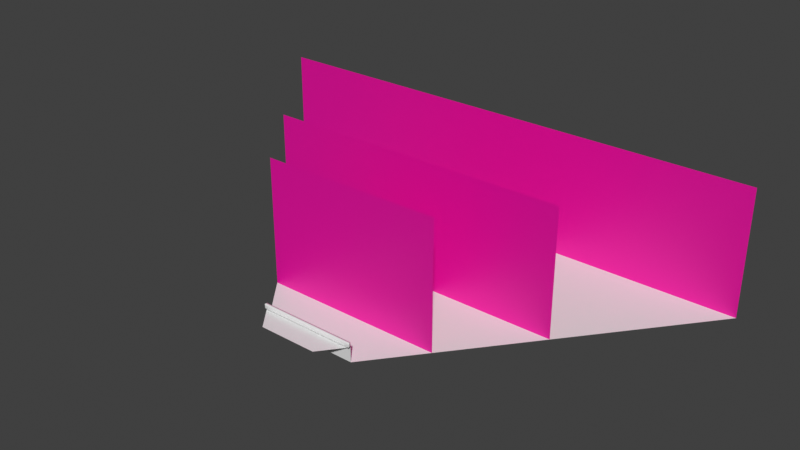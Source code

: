 # Source: damn.blend  (saved by Blender 5.1.30; exported with 4.5.12 LTS)
import bpy
from mathutils import Matrix  # noqa: F401  (used for matrix-valued properties, if any)

bpy.ops.wm.read_factory_settings(use_empty=True)
scene = bpy.context.scene
scene.name = 'Scene'

# ---- collections
col_collection = bpy.data.collections.new('Collection'); scene.collection.children.link(col_collection)

# ---- materials (node trees are filled in below, after node groups)
mat_material = bpy.data.materials.new('Material')
mat_material_001 = bpy.data.materials.new('Material.001')

# ---- material node trees
mat_material.use_nodes = True; mat_material.node_tree.nodes.clear()
_N = mat_material.node_tree.nodes; _L = mat_material.node_tree.links
n0 = _N.new('ShaderNodeBsdfPrincipled'); n0.name = 'Principled BSDF'; n0.location = (-200, 100)
n1 = _N.new('ShaderNodeOutputMaterial'); n1.name = 'Material Output'; n1.location = (200, 100)
_L.new(n0.outputs[0], n1.inputs[0])
n1.is_active_output = True
mat_material_001.use_nodes = True; mat_material_001.node_tree.nodes.clear()
_N = mat_material_001.node_tree.nodes; _L = mat_material_001.node_tree.links
n0 = _N.new('ShaderNodeBsdfPrincipled'); n0.name = 'Principled BSDF'; n0.location = (-200, 100)
n0.inputs[0].default_value = (0.8, 0.0, 0.3463, 1.0)
n1 = _N.new('ShaderNodeOutputMaterial'); n1.name = 'Material Output'; n1.location = (200, 100)
_L.new(n0.outputs[0], n1.inputs[0])
n1.is_active_output = True

# ---- world
world_world = bpy.data.worlds.new('World'); scene.world = world_world
world_world.use_nodes = True; world_world.node_tree.nodes.clear()
_N = world_world.node_tree.nodes; _L = world_world.node_tree.links
n0 = _N.new('ShaderNodeOutputWorld'); n0.name = 'World Output'; n0.location = (300, 300)
n1 = _N.new('ShaderNodeBackground'); n1.name = 'Background'; n1.location = (10, 300)
n1.inputs[0].default_value = (0.05088, 0.05088, 0.05088, 1.0)
_L.new(n1.outputs[0], n0.inputs[0])
n0.is_active_output = True
world_world.color = (0.05088, 0.05088, 0.05088)
world_world.sun_shadow_jitter_overblur = 0.0

# ---- meshes
me_plane = bpy.data.meshes.new('Plane')
me_plane.from_pydata([(-0.375, -1.0, 0.0), (-0.625, 4.0, 0.0), (-0.625, 4.0, -3.0), (-3.375, 59.0, -3.0), (0.375, -1.0, 0.0), (0.625, 4.0, 0.0), (0.625, 4.0, -3.0), (3.375, 59.0, -3.0), (-0.625, 4.0, 0.0), (0.625, 4.0, 0.0), (-0.625, 4.0, 1.0), (0.625, 4.0, 1.0), (0.5871, 4.0, 0.0), (0.5492, 4.0, 0.0), (0.5114, 4.0, 0.0), (0.4735, 4.0, 0.0), (0.4356, 4.0, 0.0), (0.3977, 4.0, 0.0), (0.3598, 4.0, 0.0), (0.322, 4.0, 0.0), (0.2841, 4.0, 0.0), (0.2462, 4.0, 0.0), (0.2083, 4.0, 0.0), (0.1705, 4.0, 0.0), (0.1326, 4.0, 0.0), (0.0947, 4.0, 0.0), (0.05682, 4.0, 0.0), (0.01894, 4.0, 0.0), (-0.01894, 4.0, 0.0), (-0.05682, 4.0, 0.0), (-0.0947, 4.0, 0.0), (-0.1326, 4.0, 0.0), (-0.1705, 4.0, 0.0), (-0.2083, 4.0, 0.0), (-0.2462, 4.0, 0.0), (-0.2841, 4.0, 0.0), (-0.322, 4.0, 0.0), (-0.3598, 4.0, 0.0), (-0.3977, 4.0, 0.0), (-0.4356, 4.0, 0.0), (-0.4735, 4.0, 0.0), (-0.5114, 4.0, 0.0), (-0.5492, 4.0, 0.0), (-0.5871, 4.0, 0.0), (0.5871, 4.0, 1.0), (0.5492, 4.0, 1.0), (0.5114, 4.0, 1.0), (0.4735, 4.0, 1.0), (0.4356, 4.0, 1.0), (0.3977, 4.0, 1.0), (0.3598, 4.0, 1.0), (0.322, 4.0, 1.0), (0.2841, 4.0, 1.0), (0.2462, 4.0, 1.0), (0.2083, 4.0, 1.0), (0.1705, 4.0, 1.0), (0.1326, 4.0, 1.0), (0.0947, 4.0, 1.0), (0.05682, 4.0, 1.0), (0.01894, 4.0, 1.0), (-0.01894, 4.0, 1.0), (-0.05682, 4.0, 1.0), (-0.0947, 4.0, 1.0), (-0.1326, 4.0, 1.0), (-0.1705, 4.0, 1.0), (-0.2083, 4.0, 1.0), (-0.2462, 4.0, 1.0), (-0.2841, 4.0, 1.0), (-0.322, 4.0, 1.0), (-0.3598, 4.0, 1.0), (-0.3977, 4.0, 1.0), (-0.4356, 4.0, 1.0), (-0.4735, 4.0, 1.0), (-0.5114, 4.0, 1.0), (-0.5492, 4.0, 1.0), (-0.5871, 4.0, 1.0), (-0.5871, 3.5, 0.0), (-0.625, 3.5, 0.0), (-0.5871, 3.5, 1.0), (-0.625, 3.5, 1.0), (0.625, 3.5, 0.0), (0.625, 3.5, 1.0), (0.5871, 3.5, 0.0), (0.5492, 3.5, 0.0), (0.5114, 3.5, 0.0), (0.4735, 3.5, 0.0), (0.4356, 3.5, 0.0), (0.3977, 3.5, 0.0), (0.3598, 3.5, 0.0), (0.322, 3.5, 0.0), (0.2841, 3.5, 0.0), (0.2462, 3.5, 0.0), (0.2083, 3.5, 0.0), (0.1705, 3.5, 0.0), (0.1326, 3.5, 0.0), (0.0947, 3.5, 0.0), (0.05682, 3.5, 0.0), (0.01894, 3.5, 0.0), (-0.01894, 3.5, 0.0), (-0.05682, 3.5, 0.0), (-0.0947, 3.5, 0.0), (-0.1326, 3.5, 0.0), (-0.1705, 3.5, 0.0), (-0.2083, 3.5, 0.0), (-0.2462, 3.5, 0.0), (-0.2841, 3.5, 0.0), (-0.322, 3.5, 0.0), (-0.3598, 3.5, 0.0), (-0.3977, 3.5, 0.0), (-0.4356, 3.5, 0.0), (-0.4735, 3.5, 0.0), (-0.5114, 3.5, 0.0), (-0.5492, 3.5, 0.0), (0.5871, 3.5, 1.0), (0.5492, 3.5, 1.0), (0.5114, 3.5, 1.0), (0.4735, 3.5, 1.0), (0.4356, 3.5, 1.0), (0.3977, 3.5, 1.0), (0.3598, 3.5, 1.0), (0.322, 3.5, 1.0), (0.2841, 3.5, 1.0), (0.2462, 3.5, 1.0), (0.2083, 3.5, 1.0), (0.1705, 3.5, 1.0), (0.1326, 3.5, 1.0), (0.0947, 3.5, 1.0), (0.05682, 3.5, 1.0), (0.01894, 3.5, 1.0), (-0.01894, 3.5, 1.0), (-0.05682, 3.5, 1.0), (-0.0947, 3.5, 1.0), (-0.1326, 3.5, 1.0), (-0.1705, 3.5, 1.0), (-0.2083, 3.5, 1.0), (-0.2462, 3.5, 1.0), (-0.2841, 3.5, 1.0), (-0.322, 3.5, 1.0), (-0.3598, 3.5, 1.0), (-0.3977, 3.5, 1.0), (-0.4356, 3.5, 1.0), (-0.4735, 3.5, 1.0), (-0.5114, 3.5, 1.0), (-0.5492, 3.5, 1.0), (-0.625, 4.0, 0.6667), (-0.625, 4.0, 0.3333), (0.625, 4.0, 0.3333), (0.625, 4.0, 0.6667), (-0.5871, 4.0, 0.3333), (-0.5871, 4.0, 0.6667), (-0.5492, 4.0, 0.3333), (-0.5492, 4.0, 0.6667), (-0.5114, 4.0, 0.3333), (-0.5114, 4.0, 0.6667), (-0.4735, 4.0, 0.3333), (-0.4735, 4.0, 0.6667), (-0.4356, 4.0, 0.3333), (-0.4356, 4.0, 0.6667), (-0.3977, 4.0, 0.3333), (-0.3977, 4.0, 0.6667), (-0.3598, 4.0, 0.3333), (-0.3598, 4.0, 0.6667), (-0.322, 4.0, 0.3333), (-0.322, 4.0, 0.6667), (-0.2841, 4.0, 0.3333), (-0.2841, 4.0, 0.6667), (-0.2462, 4.0, 0.3333), (-0.2462, 4.0, 0.6667), (-0.2083, 4.0, 0.3333), (-0.2083, 4.0, 0.6667), (-0.1705, 4.0, 0.3333), (-0.1705, 4.0, 0.6667), (-0.1326, 4.0, 0.3333), (-0.1326, 4.0, 0.6667), (-0.0947, 4.0, 0.3333), (-0.0947, 4.0, 0.6667), (-0.05682, 4.0, 0.3333), (-0.05682, 4.0, 0.6667), (-0.01894, 4.0, 0.3333), (-0.01894, 4.0, 0.6667), (0.01894, 4.0, 0.3333), (0.01894, 4.0, 0.6667), (0.05682, 4.0, 0.3333), (0.05682, 4.0, 0.6667), (0.0947, 4.0, 0.3333), (0.0947, 4.0, 0.6667), (0.1326, 4.0, 0.3333), (0.1326, 4.0, 0.6667), (0.1705, 4.0, 0.3333), (0.1705, 4.0, 0.6667), (0.2083, 4.0, 0.3333), (0.2083, 4.0, 0.6667), (0.2462, 4.0, 0.3333), (0.2462, 4.0, 0.6667), (0.2841, 4.0, 0.3333), (0.2841, 4.0, 0.6667), (0.322, 4.0, 0.3333), (0.322, 4.0, 0.6667), (0.3598, 4.0, 0.3333), (0.3598, 4.0, 0.6667), (0.3977, 4.0, 0.3333), (0.3977, 4.0, 0.6667), (0.4356, 4.0, 0.3333), (0.4356, 4.0, 0.6667), (0.4735, 4.0, 0.3333), (0.4735, 4.0, 0.6667), (0.5114, 4.0, 0.3333), (0.5114, 4.0, 0.6667), (0.5492, 4.0, 0.3333), (0.5492, 4.0, 0.6667), (0.5871, 4.0, 0.3333), (0.5871, 4.0, 0.6667), (-0.625, 3.5, 0.6667), (-0.625, 3.5, 0.3333), (0.625, 3.5, 0.3333), (0.625, 3.5, 0.6667), (-0.5871, 3.5, 0.3333), (-0.5871, 3.5, 0.6667), (-0.5492, 3.5, 0.3333), (-0.5492, 3.5, 0.6667), (-0.5114, 3.5, 0.3333), (-0.5114, 3.5, 0.6667), (-0.4735, 3.5, 0.3333), (-0.4735, 3.5, 0.6667), (-0.4356, 3.5, 0.3333), (-0.4356, 3.5, 0.6667), (-0.3977, 3.5, 0.3333), (-0.3977, 3.5, 0.6667), (-0.3598, 3.5, 0.3333), (-0.3598, 3.5, 0.6667), (-0.322, 3.5, 0.3333), (-0.322, 3.5, 0.6667), (-0.2841, 3.5, 0.3333), (-0.2841, 3.5, 0.6667), (-0.2462, 3.5, 0.3333), (-0.2462, 3.5, 0.6667), (-0.2083, 3.5, 0.3333), (-0.2083, 3.5, 0.6667), (-0.1705, 3.5, 0.3333), (-0.1705, 3.5, 0.6667), (-0.1326, 3.5, 0.3333), (-0.1326, 3.5, 0.6667), (-0.0947, 3.5, 0.3333), (-0.0947, 3.5, 0.6667), (-0.05682, 3.5, 0.3333), (-0.05682, 3.5, 0.6667), (-0.01894, 3.5, 0.3333), (-0.01894, 3.5, 0.6667), (0.01894, 3.5, 0.3333), (0.01894, 3.5, 0.6667), (0.05682, 3.5, 0.3333), (0.05682, 3.5, 0.6667), (0.0947, 3.5, 0.3333), (0.0947, 3.5, 0.6667), (0.1326, 3.5, 0.3333), (0.1326, 3.5, 0.6667), (0.1705, 3.5, 0.3333), (0.1705, 3.5, 0.6667), (0.2083, 3.5, 0.3333), (0.2083, 3.5, 0.6667), (0.2462, 3.5, 0.3333), (0.2462, 3.5, 0.6667), (0.2841, 3.5, 0.3333), (0.2841, 3.5, 0.6667), (0.322, 3.5, 0.3333), (0.322, 3.5, 0.6667), (0.3598, 3.5, 0.3333), (0.3598, 3.5, 0.6667), (0.3977, 3.5, 0.3333), (0.3977, 3.5, 0.6667), (0.4356, 3.5, 0.3333), (0.4356, 3.5, 0.6667), (0.4735, 3.5, 0.3333), (0.4735, 3.5, 0.6667), (0.5114, 3.5, 0.3333), (0.5114, 3.5, 0.6667), (0.5492, 3.5, 0.3333), (0.5492, 3.5, 0.6667), (0.5871, 3.5, 0.3333), (0.5871, 3.5, 0.6667)], [], [(5, 6, 2, 1), (4, 5, 1, 0), (211, 44, 11, 147), (144, 10, 75, 149), (149, 75, 74, 151), (151, 74, 73, 153), (153, 73, 72, 155), (155, 72, 71, 157), (157, 71, 70, 159), (159, 70, 69, 161), (161, 69, 68, 163), (163, 68, 67, 165), (165, 67, 66, 167), (167, 66, 65, 169), (169, 65, 64, 171), (171, 64, 63, 173), (173, 63, 62, 175), (175, 62, 61, 177), (177, 61, 60, 179), (179, 60, 59, 181), (181, 59, 58, 183), (183, 58, 57, 185), (185, 57, 56, 187), (187, 56, 55, 189), (189, 55, 54, 191), (191, 54, 53, 193), (193, 53, 52, 195), (195, 52, 51, 197), (197, 51, 50, 199), (199, 50, 49, 201), (201, 49, 48, 203), (203, 48, 47, 205), (205, 47, 46, 207), (207, 46, 45, 209), (209, 45, 44, 211), (279, 215, 81, 113), (212, 217, 78, 79), (217, 219, 143, 78), (219, 221, 142, 143), (221, 223, 141, 142), (223, 225, 140, 141), (225, 227, 139, 140), (227, 229, 138, 139), (229, 231, 137, 138), (231, 233, 136, 137), (233, 235, 135, 136), (235, 237, 134, 135), (237, 239, 133, 134), (239, 241, 132, 133), (241, 243, 131, 132), (243, 245, 130, 131), (245, 247, 129, 130), (247, 249, 128, 129), (249, 251, 127, 128), (251, 253, 126, 127), (253, 255, 125, 126), (255, 257, 124, 125), (257, 259, 123, 124), (259, 261, 122, 123), (261, 263, 121, 122), (263, 265, 120, 121), (265, 267, 119, 120), (267, 269, 118, 119), (269, 271, 117, 118), (271, 273, 116, 117), (273, 275, 115, 116), (275, 277, 114, 115), (277, 279, 113, 114), (75, 10, 79, 78), (61, 62, 131, 130), (36, 35, 105, 106), (145, 8, 77, 213), (62, 63, 132, 131), (37, 36, 106, 107), (147, 11, 81, 215), (63, 64, 133, 132), (38, 37, 107, 108), (12, 9, 80, 82), (64, 65, 134, 133), (39, 38, 108, 109), (13, 12, 82, 83), (65, 66, 135, 134), (40, 39, 109, 110), (14, 13, 83, 84), (66, 67, 136, 135), (41, 40, 110, 111), (15, 14, 84, 85), (67, 68, 137, 136), (42, 41, 111, 112), (16, 15, 85, 86), (68, 69, 138, 137), (43, 42, 112, 76), (17, 16, 86, 87), (69, 70, 139, 138), (11, 44, 113, 81), (18, 17, 87, 88), (70, 71, 140, 139), (44, 45, 114, 113), (19, 18, 88, 89), (71, 72, 141, 140), (45, 46, 115, 114), (20, 19, 89, 90), (72, 73, 142, 141), (46, 47, 116, 115), (21, 20, 90, 91), (73, 74, 143, 142), (47, 48, 117, 116), (22, 21, 91, 92), (74, 75, 78, 143), (48, 49, 118, 117), (23, 22, 92, 93), (49, 50, 119, 118), (24, 23, 93, 94), (50, 51, 120, 119), (25, 24, 94, 95), (51, 52, 121, 120), (26, 25, 95, 96), (52, 53, 122, 121), (27, 26, 96, 97), (53, 54, 123, 122), (28, 27, 97, 98), (54, 55, 124, 123), (29, 28, 98, 99), (55, 56, 125, 124), (30, 29, 99, 100), (56, 57, 126, 125), (31, 30, 100, 101), (57, 58, 127, 126), (32, 31, 101, 102), (58, 59, 128, 127), (33, 32, 102, 103), (59, 60, 129, 128), (34, 33, 103, 104), (8, 43, 76, 77), (60, 61, 130, 129), (35, 34, 104, 105), (9, 146, 214, 80), (146, 147, 215, 214), (10, 144, 212, 79), (144, 145, 213, 212), (83, 82, 278, 276), (276, 278, 279, 277), (84, 83, 276, 274), (274, 276, 277, 275), (85, 84, 274, 272), (272, 274, 275, 273), (86, 85, 272, 270), (270, 272, 273, 271), (87, 86, 270, 268), (268, 270, 271, 269), (88, 87, 268, 266), (266, 268, 269, 267), (89, 88, 266, 264), (264, 266, 267, 265), (90, 89, 264, 262), (262, 264, 265, 263), (91, 90, 262, 260), (260, 262, 263, 261), (92, 91, 260, 258), (258, 260, 261, 259), (93, 92, 258, 256), (256, 258, 259, 257), (94, 93, 256, 254), (254, 256, 257, 255), (95, 94, 254, 252), (252, 254, 255, 253), (96, 95, 252, 250), (250, 252, 253, 251), (97, 96, 250, 248), (248, 250, 251, 249), (98, 97, 248, 246), (246, 248, 249, 247), (99, 98, 246, 244), (244, 246, 247, 245), (100, 99, 244, 242), (242, 244, 245, 243), (101, 100, 242, 240), (240, 242, 243, 241), (102, 101, 240, 238), (238, 240, 241, 239), (103, 102, 238, 236), (236, 238, 239, 237), (104, 103, 236, 234), (234, 236, 237, 235), (105, 104, 234, 232), (232, 234, 235, 233), (106, 105, 232, 230), (230, 232, 233, 231), (107, 106, 230, 228), (228, 230, 231, 229), (108, 107, 228, 226), (226, 228, 229, 227), (109, 108, 226, 224), (224, 226, 227, 225), (110, 109, 224, 222), (222, 224, 225, 223), (111, 110, 222, 220), (220, 222, 223, 221), (112, 111, 220, 218), (218, 220, 221, 219), (76, 112, 218, 216), (216, 218, 219, 217), (77, 76, 216, 213), (213, 216, 217, 212), (82, 80, 214, 278), (278, 214, 215, 279), (13, 208, 210, 12), (208, 209, 211, 210), (14, 206, 208, 13), (206, 207, 209, 208), (15, 204, 206, 14), (204, 205, 207, 206), (16, 202, 204, 15), (202, 203, 205, 204), (17, 200, 202, 16), (200, 201, 203, 202), (18, 198, 200, 17), (198, 199, 201, 200), (19, 196, 198, 18), (196, 197, 199, 198), (20, 194, 196, 19), (194, 195, 197, 196), (21, 192, 194, 20), (192, 193, 195, 194), (22, 190, 192, 21), (190, 191, 193, 192), (23, 188, 190, 22), (188, 189, 191, 190), (24, 186, 188, 23), (186, 187, 189, 188), (25, 184, 186, 24), (184, 185, 187, 186), (26, 182, 184, 25), (182, 183, 185, 184), (27, 180, 182, 26), (180, 181, 183, 182), (28, 178, 180, 27), (178, 179, 181, 180), (29, 176, 178, 28), (176, 177, 179, 178), (30, 174, 176, 29), (174, 175, 177, 176), (31, 172, 174, 30), (172, 173, 175, 174), (32, 170, 172, 31), (170, 171, 173, 172), (33, 168, 170, 32), (168, 169, 171, 170), (34, 166, 168, 33), (166, 167, 169, 168), (35, 164, 166, 34), (164, 165, 167, 166), (36, 162, 164, 35), (162, 163, 165, 164), (37, 160, 162, 36), (160, 161, 163, 162), (38, 158, 160, 37), (158, 159, 161, 160), (39, 156, 158, 38), (156, 157, 159, 158), (40, 154, 156, 39), (154, 155, 157, 156), (41, 152, 154, 40), (152, 153, 155, 154), (42, 150, 152, 41), (150, 151, 153, 152), (43, 148, 150, 42), (148, 149, 151, 150), (8, 145, 148, 43), (145, 144, 149, 148), (12, 210, 146, 9), (210, 211, 147, 146), (6, 7, 3, 2)])
me_plane.polygons.foreach_set('use_smooth', [0, 0, 1, 1, 1, 1, 1, 1, 1, 1, 1, 1, 1, 1, 1, 1, 1, 1, 1, 1, 1, 1, 1, 1, 1, 1, 1, 1, 1, 1, 1, 1, 1, 1, 1, 1, 1, 1, 1, 1, 1, 1, 1, 1, 1, 1, 1, 1, 1, 1, 1, 1, 1, 1, 1, 1, 1, 1, 1, 1, 1, 1, 1, 1, 1, 1, 1, 1, 1, 1, 1, 1, 1, 1, 1, 1, 1, 1, 1, 1, 1, 1, 1, 1, 1, 1, 1, 1, 1, 1, 1, 1, 1, 1, 1, 1, 1, 1, 1, 1, 1, 1, 1, 1, 1, 1, 1, 1, 1, 1, 1, 1, 1, 1, 1, 1, 1, 1, 1, 1, 1, 1, 1, 1, 1, 1, 1, 1, 1, 1, 1, 1, 1, 1, 1, 1, 1, 1, 1, 1, 1, 1, 1, 1, 1, 1, 1, 1, 1, 1, 1, 1, 1, 1, 1, 1, 1, 1, 1, 1, 1, 1, 1, 1, 1, 1, 1, 1, 1, 1, 1, 1, 1, 1, 1, 1, 1, 1, 1, 1, 1, 1, 1, 1, 1, 1, 1, 1, 1, 1, 1, 1, 1, 1, 1, 1, 1, 1, 1, 1, 1, 1, 1, 1, 1, 1, 1, 1, 1, 1, 1, 1, 1, 1, 1, 1, 1, 1, 1, 1, 1, 1, 1, 1, 1, 1, 1, 1, 1, 1, 1, 1, 1, 1, 1, 1, 1, 1, 1, 1, 1, 1, 1, 1, 1, 1, 1, 1, 1, 1, 1, 1, 1, 1, 1, 1, 1, 1, 1, 1, 1, 1, 1, 1, 1, 1, 1, 1, 1, 1, 1, 1, 0])
_uv = me_plane.uv_layers.new(name='UVMap')
_uv.uv.foreach_set('vector', [0.0, 1.0, 0.0, 1.0, 0.0, 1.0, 0.0, 1.0, 0.0, 0.0, 0.0, 1.0, 0.0, 1.0, 0.0, 0.0, 0.9697, 1.0, 0.9697, 1.0, 1.0, 1.0, 1.0, 1.0, 0.0, 1.0, 0.0, 1.0, 0.0303, 1.0, 0.0303, 1.0, 0.0303, 1.0, 0.0303, 1.0, 0.06061, 1.0, 0.06061, 1.0, 0.06061, 1.0, 0.06061, 1.0, 0.09091, 1.0, 0.09091, 1.0, 0.09091, 1.0, 0.09091, 1.0, 0.1212, 1.0, 0.1212, 1.0, 0.1212, 1.0, 0.1212, 1.0, 0.1515, 1.0, 0.1515, 1.0, 0.1515, 1.0, 0.1515, 1.0, 0.1818, 1.0, 0.1818, 1.0, 0.1818, 1.0, 0.1818, 1.0, 0.2121, 1.0, 0.2121, 1.0, 0.2121, 1.0, 0.2121, 1.0, 0.2424, 1.0, 0.2424, 1.0, 0.2424, 1.0, 0.2424, 1.0, 0.2727, 1.0, 0.2727, 1.0, 0.2727, 1.0, 0.2727, 1.0, 0.303, 1.0, 0.303, 1.0, 0.303, 1.0, 0.303, 1.0, 0.3333, 1.0, 0.3333, 1.0, 0.3333, 1.0, 0.3333, 1.0, 0.3636, 1.0, 0.3636, 1.0, 0.3636, 1.0, 0.3636, 1.0, 0.3939, 1.0, 0.3939, 1.0, 0.3939, 1.0, 0.3939, 1.0, 0.4242, 1.0, 0.4242, 1.0, 0.4242, 1.0, 0.4242, 1.0, 0.4545, 1.0, 0.4545, 1.0, 0.4545, 1.0, 0.4545, 1.0, 0.4848, 1.0, 0.4848, 1.0, 0.4848, 1.0, 0.4848, 1.0, 0.5152, 1.0, 0.5152, 1.0, 0.5152, 1.0, 0.5152, 1.0, 0.5455, 1.0, 0.5455, 1.0, 0.5455, 1.0, 0.5455, 1.0, 0.5758, 1.0, 0.5758, 1.0, 0.5758, 1.0, 0.5758, 1.0, 0.6061, 1.0, 0.6061, 1.0, 0.6061, 1.0, 0.6061, 1.0, 0.6364, 1.0, 0.6364, 1.0, 0.6364, 1.0, 0.6364, 1.0, 0.6667, 1.0, 0.6667, 1.0, 0.6667, 1.0, 0.6667, 1.0, 0.697, 1.0, 0.697, 1.0, 0.697, 1.0, 0.697, 1.0, 0.7273, 1.0, 0.7273, 1.0, 0.7273, 1.0, 0.7273, 1.0, 0.7576, 1.0, 0.7576, 1.0, 0.7576, 1.0, 0.7576, 1.0, 0.7879, 1.0, 0.7879, 1.0, 0.7879, 1.0, 0.7879, 1.0, 0.8182, 1.0, 0.8182, 1.0, 0.8182, 1.0, 0.8182, 1.0, 0.8485, 1.0, 0.8485, 1.0, 0.8485, 1.0, 0.8485, 1.0, 0.8788, 1.0, 0.8788, 1.0, 0.8788, 1.0, 0.8788, 1.0, 0.9091, 1.0, 0.9091, 1.0, 0.9091, 1.0, 0.9091, 1.0, 0.9394, 1.0, 0.9394, 1.0, 0.9394, 1.0, 0.9394, 1.0, 0.9697, 1.0, 0.9697, 1.0, 0.9697, 1.0, 1.0, 1.0, 1.0, 1.0, 0.9697, 1.0, 0.0, 1.0, 0.0303, 1.0, 0.0303, 1.0, 0.0, 1.0, 0.0303, 1.0, 0.06061, 1.0, 0.06061, 1.0, 0.0303, 1.0, 0.06061, 1.0, 0.09091, 1.0, 0.09091, 1.0, 0.06061, 1.0, 0.09091, 1.0, 0.1212, 1.0, 0.1212, 1.0, 0.09091, 1.0, 0.1212, 1.0, 0.1515, 1.0, 0.1515, 1.0, 0.1212, 1.0, 0.1515, 1.0, 0.1818, 1.0, 0.1818, 1.0, 0.1515, 1.0, 0.1818, 1.0, 0.2121, 1.0, 0.2121, 1.0, 0.1818, 1.0, 0.2121, 1.0, 0.2424, 1.0, 0.2424, 1.0, 0.2121, 1.0, 0.2424, 1.0, 0.2727, 1.0, 0.2727, 1.0, 0.2424, 1.0, 0.2727, 1.0, 0.303, 1.0, 0.303, 1.0, 0.2727, 1.0, 0.303, 1.0, 0.3333, 1.0, 0.3333, 1.0, 0.303, 1.0, 0.3333, 1.0, 0.3636, 1.0, 0.3636, 1.0, 0.3333, 1.0, 0.3636, 1.0, 0.3939, 1.0, 0.3939, 1.0, 0.3636, 1.0, 0.3939, 1.0, 0.4242, 1.0, 0.4242, 1.0, 0.3939, 1.0, 0.4242, 1.0, 0.4545, 1.0, 0.4545, 1.0, 0.4242, 1.0, 0.4545, 1.0, 0.4848, 1.0, 0.4848, 1.0, 0.4545, 1.0, 0.4848, 1.0, 0.5152, 1.0, 0.5152, 1.0, 0.4848, 1.0, 0.5152, 1.0, 0.5455, 1.0, 0.5455, 1.0, 0.5152, 1.0, 0.5455, 1.0, 0.5758, 1.0, 0.5758, 1.0, 0.5455, 1.0, 0.5758, 1.0, 0.6061, 1.0, 0.6061, 1.0, 0.5758, 1.0, 0.6061, 1.0, 0.6364, 1.0, 0.6364, 1.0, 0.6061, 1.0, 0.6364, 1.0, 0.6667, 1.0, 0.6667, 1.0, 0.6364, 1.0, 0.6667, 1.0, 0.697, 1.0, 0.697, 1.0, 0.6667, 1.0, 0.697, 1.0, 0.7273, 1.0, 0.7273, 1.0, 0.697, 1.0, 0.7273, 1.0, 0.7576, 1.0, 0.7576, 1.0, 0.7273, 1.0, 0.7576, 1.0, 0.7879, 1.0, 0.7879, 1.0, 0.7576, 1.0, 0.7879, 1.0, 0.8182, 1.0, 0.8182, 1.0, 0.7879, 1.0, 0.8182, 1.0, 0.8485, 1.0, 0.8485, 1.0, 0.8182, 1.0, 0.8485, 1.0, 0.8788, 1.0, 0.8788, 1.0, 0.8485, 1.0, 0.8788, 1.0, 0.9091, 1.0, 0.9091, 1.0, 0.8788, 1.0, 0.9091, 1.0, 0.9394, 1.0, 0.9394, 1.0, 0.9091, 1.0, 0.9394, 1.0, 0.9697, 1.0, 0.9697, 1.0, 0.9394, 1.0, 0.0303, 1.0, 0.0, 1.0, 0.0, 1.0, 0.0303, 1.0, 0.4545, 1.0, 0.4242, 1.0, 0.4242, 1.0, 0.4545, 1.0, 0.2424, 1.0, 0.2727, 1.0, 0.2727, 1.0, 0.2424, 1.0, 0.0, 1.0, 0.0, 1.0, 0.0, 1.0, 0.0, 1.0, 0.4242, 1.0, 0.3939, 1.0, 0.3939, 1.0, 0.4242, 1.0, 0.2121, 1.0, 0.2424, 1.0, 0.2424, 1.0, 0.2121, 1.0, 1.0, 1.0, 1.0, 1.0, 1.0, 1.0, 1.0, 1.0, 0.3939, 1.0, 0.3636, 1.0, 0.3636, 1.0, 0.3939, 1.0, 0.1818, 1.0, 0.2121, 1.0, 0.2121, 1.0, 0.1818, 1.0, 0.9697, 1.0, 1.0, 1.0, 1.0, 1.0, 0.9697, 1.0, 0.3636, 1.0, 0.3333, 1.0, 0.3333, 1.0, 0.3636, 1.0, 0.1515, 1.0, 0.1818, 1.0, 0.1818, 1.0, 0.1515, 1.0, 0.9394, 1.0, 0.9697, 1.0, 0.9697, 1.0, 0.9394, 1.0, 0.3333, 1.0, 0.303, 1.0, 0.303, 1.0, 0.3333, 1.0, 0.1212, 1.0, 0.1515, 1.0, 0.1515, 1.0, 0.1212, 1.0, 0.9091, 1.0, 0.9394, 1.0, 0.9394, 1.0, 0.9091, 1.0, 0.303, 1.0, 0.2727, 1.0, 0.2727, 1.0, 0.303, 1.0, 0.09091, 1.0, 0.1212, 1.0, 0.1212, 1.0, 0.09091, 1.0, 0.8788, 1.0, 0.9091, 1.0, 0.9091, 1.0, 0.8788, 1.0, 0.2727, 1.0, 0.2424, 1.0, 0.2424, 1.0, 0.2727, 1.0, 0.06061, 1.0, 0.09091, 1.0, 0.09091, 1.0, 0.06061, 1.0, 0.8485, 1.0, 0.8788, 1.0, 0.8788, 1.0, 0.8485, 1.0, 0.2424, 1.0, 0.2121, 1.0, 0.2121, 1.0, 0.2424, 1.0, 0.0303, 1.0, 0.06061, 1.0, 0.06061, 1.0, 0.0303, 1.0, 0.8182, 1.0, 0.8485, 1.0, 0.8485, 1.0, 0.8182, 1.0, 0.2121, 1.0, 0.1818, 1.0, 0.1818, 1.0, 0.2121, 1.0, 1.0, 1.0, 0.9697, 1.0, 0.9697, 1.0, 1.0, 1.0, 0.7879, 1.0, 0.8182, 1.0, 0.8182, 1.0, 0.7879, 1.0, 0.1818, 1.0, 0.1515, 1.0, 0.1515, 1.0, 0.1818, 1.0, 0.9697, 1.0, 0.9394, 1.0, 0.9394, 1.0, 0.9697, 1.0, 0.7576, 1.0, 0.7879, 1.0, 0.7879, 1.0, 0.7576, 1.0, 0.1515, 1.0, 0.1212, 1.0, 0.1212, 1.0, 0.1515, 1.0, 0.9394, 1.0, 0.9091, 1.0, 0.9091, 1.0, 0.9394, 1.0, 0.7273, 1.0, 0.7576, 1.0, 0.7576, 1.0, 0.7273, 1.0, 0.1212, 1.0, 0.09091, 1.0, 0.09091, 1.0, 0.1212, 1.0, 0.9091, 1.0, 0.8788, 1.0, 0.8788, 1.0, 0.9091, 1.0, 0.697, 1.0, 0.7273, 1.0, 0.7273, 1.0, 0.697, 1.0, 0.09091, 1.0, 0.06061, 1.0, 0.06061, 1.0, 0.09091, 1.0, 0.8788, 1.0, 0.8485, 1.0, 0.8485, 1.0, 0.8788, 1.0, 0.6667, 1.0, 0.697, 1.0, 0.697, 1.0, 0.6667, 1.0, 0.06061, 1.0, 0.0303, 1.0, 0.0303, 1.0, 0.06061, 1.0, 0.8485, 1.0, 0.8182, 1.0, 0.8182, 1.0, 0.8485, 1.0, 0.6364, 1.0, 0.6667, 1.0, 0.6667, 1.0, 0.6364, 1.0, 0.8182, 1.0, 0.7879, 1.0, 0.7879, 1.0, 0.8182, 1.0, 0.6061, 1.0, 0.6364, 1.0, 0.6364, 1.0, 0.6061, 1.0, 0.7879, 1.0, 0.7576, 1.0, 0.7576, 1.0, 0.7879, 1.0, 0.5758, 1.0, 0.6061, 1.0, 0.6061, 1.0, 0.5758, 1.0, 0.7576, 1.0, 0.7273, 1.0, 0.7273, 1.0, 0.7576, 1.0, 0.5455, 1.0, 0.5758, 1.0, 0.5758, 1.0, 0.5455, 1.0, 0.7273, 1.0, 0.697, 1.0, 0.697, 1.0, 0.7273, 1.0, 0.5152, 1.0, 0.5455, 1.0, 0.5455, 1.0, 0.5152, 1.0, 0.697, 1.0, 0.6667, 1.0, 0.6667, 1.0, 0.697, 1.0, 0.4848, 1.0, 0.5152, 1.0, 0.5152, 1.0, 0.4848, 1.0, 0.6667, 1.0, 0.6364, 1.0, 0.6364, 1.0, 0.6667, 1.0, 0.4545, 1.0, 0.4848, 1.0, 0.4848, 1.0, 0.4545, 1.0, 0.6364, 1.0, 0.6061, 1.0, 0.6061, 1.0, 0.6364, 1.0, 0.4242, 1.0, 0.4545, 1.0, 0.4545, 1.0, 0.4242, 1.0, 0.6061, 1.0, 0.5758, 1.0, 0.5758, 1.0, 0.6061, 1.0, 0.3939, 1.0, 0.4242, 1.0, 0.4242, 1.0, 0.3939, 1.0, 0.5758, 1.0, 0.5455, 1.0, 0.5455, 1.0, 0.5758, 1.0, 0.3636, 1.0, 0.3939, 1.0, 0.3939, 1.0, 0.3636, 1.0, 0.5455, 1.0, 0.5152, 1.0, 0.5152, 1.0, 0.5455, 1.0, 0.3333, 1.0, 0.3636, 1.0, 0.3636, 1.0, 0.3333, 1.0, 0.5152, 1.0, 0.4848, 1.0, 0.4848, 1.0, 0.5152, 1.0, 0.303, 1.0, 0.3333, 1.0, 0.3333, 1.0, 0.303, 1.0, 0.0, 1.0, 0.0303, 1.0, 0.0303, 1.0, 0.0, 1.0, 0.4848, 1.0, 0.4545, 1.0, 0.4545, 1.0, 0.4848, 1.0, 0.2727, 1.0, 0.303, 1.0, 0.303, 1.0, 0.2727, 1.0, 1.0, 1.0, 1.0, 1.0, 1.0, 1.0, 1.0, 1.0, 1.0, 1.0, 1.0, 1.0, 1.0, 1.0, 1.0, 1.0, 0.0, 1.0, 0.0, 1.0, 0.0, 1.0, 0.0, 1.0, 0.0, 1.0, 0.0, 1.0, 0.0, 1.0, 0.0, 1.0, 0.9394, 1.0, 0.9697, 1.0, 0.9697, 1.0, 0.9394, 1.0, 0.9394, 1.0, 0.9697, 1.0, 0.9697, 1.0, 0.9394, 1.0, 0.9091, 1.0, 0.9394, 1.0, 0.9394, 1.0, 0.9091, 1.0, 0.9091, 1.0, 0.9394, 1.0, 0.9394, 1.0, 0.9091, 1.0, 0.8788, 1.0, 0.9091, 1.0, 0.9091, 1.0, 0.8788, 1.0, 0.8788, 1.0, 0.9091, 1.0, 0.9091, 1.0, 0.8788, 1.0, 0.8485, 1.0, 0.8788, 1.0, 0.8788, 1.0, 0.8485, 1.0, 0.8485, 1.0, 0.8788, 1.0, 0.8788, 1.0, 0.8485, 1.0, 0.8182, 1.0, 0.8485, 1.0, 0.8485, 1.0, 0.8182, 1.0, 0.8182, 1.0, 0.8485, 1.0, 0.8485, 1.0, 0.8182, 1.0, 0.7879, 1.0, 0.8182, 1.0, 0.8182, 1.0, 0.7879, 1.0, 0.7879, 1.0, 0.8182, 1.0, 0.8182, 1.0, 0.7879, 1.0, 0.7576, 1.0, 0.7879, 1.0, 0.7879, 1.0, 0.7576, 1.0, 0.7576, 1.0, 0.7879, 1.0, 0.7879, 1.0, 0.7576, 1.0, 0.7273, 1.0, 0.7576, 1.0, 0.7576, 1.0, 0.7273, 1.0, 0.7273, 1.0, 0.7576, 1.0, 0.7576, 1.0, 0.7273, 1.0, 0.697, 1.0, 0.7273, 1.0, 0.7273, 1.0, 0.697, 1.0, 0.697, 1.0, 0.7273, 1.0, 0.7273, 1.0, 0.697, 1.0, 0.6667, 1.0, 0.697, 1.0, 0.697, 1.0, 0.6667, 1.0, 0.6667, 1.0, 0.697, 1.0, 0.697, 1.0, 0.6667, 1.0, 0.6364, 1.0, 0.6667, 1.0, 0.6667, 1.0, 0.6364, 1.0, 0.6364, 1.0, 0.6667, 1.0, 0.6667, 1.0, 0.6364, 1.0, 0.6061, 1.0, 0.6364, 1.0, 0.6364, 1.0, 0.6061, 1.0, 0.6061, 1.0, 0.6364, 1.0, 0.6364, 1.0, 0.6061, 1.0, 0.5758, 1.0, 0.6061, 1.0, 0.6061, 1.0, 0.5758, 1.0, 0.5758, 1.0, 0.6061, 1.0, 0.6061, 1.0, 0.5758, 1.0, 0.5455, 1.0, 0.5758, 1.0, 0.5758, 1.0, 0.5455, 1.0, 0.5455, 1.0, 0.5758, 1.0, 0.5758, 1.0, 0.5455, 1.0, 0.5152, 1.0, 0.5455, 1.0, 0.5455, 1.0, 0.5152, 1.0, 0.5152, 1.0, 0.5455, 1.0, 0.5455, 1.0, 0.5152, 1.0, 0.4848, 1.0, 0.5152, 1.0, 0.5152, 1.0, 0.4848, 1.0, 0.4848, 1.0, 0.5152, 1.0, 0.5152, 1.0, 0.4848, 1.0, 0.4545, 1.0, 0.4848, 1.0, 0.4848, 1.0, 0.4545, 1.0, 0.4545, 1.0, 0.4848, 1.0, 0.4848, 1.0, 0.4545, 1.0, 0.4242, 1.0, 0.4545, 1.0, 0.4545, 1.0, 0.4242, 1.0, 0.4242, 1.0, 0.4545, 1.0, 0.4545, 1.0, 0.4242, 1.0, 0.3939, 1.0, 0.4242, 1.0, 0.4242, 1.0, 0.3939, 1.0, 0.3939, 1.0, 0.4242, 1.0, 0.4242, 1.0, 0.3939, 1.0, 0.3636, 1.0, 0.3939, 1.0, 0.3939, 1.0, 0.3636, 1.0, 0.3636, 1.0, 0.3939, 1.0, 0.3939, 1.0, 0.3636, 1.0, 0.3333, 1.0, 0.3636, 1.0, 0.3636, 1.0, 0.3333, 1.0, 0.3333, 1.0, 0.3636, 1.0, 0.3636, 1.0, 0.3333, 1.0, 0.303, 1.0, 0.3333, 1.0, 0.3333, 1.0, 0.303, 1.0, 0.303, 1.0, 0.3333, 1.0, 0.3333, 1.0, 0.303, 1.0, 0.2727, 1.0, 0.303, 1.0, 0.303, 1.0, 0.2727, 1.0, 0.2727, 1.0, 0.303, 1.0, 0.303, 1.0, 0.2727, 1.0, 0.2424, 1.0, 0.2727, 1.0, 0.2727, 1.0, 0.2424, 1.0, 0.2424, 1.0, 0.2727, 1.0, 0.2727, 1.0, 0.2424, 1.0, 0.2121, 1.0, 0.2424, 1.0, 0.2424, 1.0, 0.2121, 1.0, 0.2121, 1.0, 0.2424, 1.0, 0.2424, 1.0, 0.2121, 1.0, 0.1818, 1.0, 0.2121, 1.0, 0.2121, 1.0, 0.1818, 1.0, 0.1818, 1.0, 0.2121, 1.0, 0.2121, 1.0, 0.1818, 1.0, 0.1515, 1.0, 0.1818, 1.0, 0.1818, 1.0, 0.1515, 1.0, 0.1515, 1.0, 0.1818, 1.0, 0.1818, 1.0, 0.1515, 1.0, 0.1212, 1.0, 0.1515, 1.0, 0.1515, 1.0, 0.1212, 1.0, 0.1212, 1.0, 0.1515, 1.0, 0.1515, 1.0, 0.1212, 1.0, 0.09091, 1.0, 0.1212, 1.0, 0.1212, 1.0, 0.09091, 1.0, 0.09091, 1.0, 0.1212, 1.0, 0.1212, 1.0, 0.09091, 1.0, 0.06061, 1.0, 0.09091, 1.0, 0.09091, 1.0, 0.06061, 1.0, 0.06061, 1.0, 0.09091, 1.0, 0.09091, 1.0, 0.06061, 1.0, 0.0303, 1.0, 0.06061, 1.0, 0.06061, 1.0, 0.0303, 1.0, 0.0303, 1.0, 0.06061, 1.0, 0.06061, 1.0, 0.0303, 1.0, 0.0, 1.0, 0.0303, 1.0, 0.0303, 1.0, 0.0, 1.0, 0.0, 1.0, 0.0303, 1.0, 0.0303, 1.0, 0.0, 1.0, 0.9697, 1.0, 1.0, 1.0, 1.0, 1.0, 0.9697, 1.0, 0.9697, 1.0, 1.0, 1.0, 1.0, 1.0, 0.9697, 1.0, 0.9394, 1.0, 0.9394, 1.0, 0.9697, 1.0, 0.9697, 1.0, 0.9394, 1.0, 0.9394, 1.0, 0.9697, 1.0, 0.9697, 1.0, 0.9091, 1.0, 0.9091, 1.0, 0.9394, 1.0, 0.9394, 1.0, 0.9091, 1.0, 0.9091, 1.0, 0.9394, 1.0, 0.9394, 1.0, 0.8788, 1.0, 0.8788, 1.0, 0.9091, 1.0, 0.9091, 1.0, 0.8788, 1.0, 0.8788, 1.0, 0.9091, 1.0, 0.9091, 1.0, 0.8485, 1.0, 0.8485, 1.0, 0.8788, 1.0, 0.8788, 1.0, 0.8485, 1.0, 0.8485, 1.0, 0.8788, 1.0, 0.8788, 1.0, 0.8182, 1.0, 0.8182, 1.0, 0.8485, 1.0, 0.8485, 1.0, 0.8182, 1.0, 0.8182, 1.0, 0.8485, 1.0, 0.8485, 1.0, 0.7879, 1.0, 0.7879, 1.0, 0.8182, 1.0, 0.8182, 1.0, 0.7879, 1.0, 0.7879, 1.0, 0.8182, 1.0, 0.8182, 1.0, 0.7576, 1.0, 0.7576, 1.0, 0.7879, 1.0, 0.7879, 1.0, 0.7576, 1.0, 0.7576, 1.0, 0.7879, 1.0, 0.7879, 1.0, 0.7273, 1.0, 0.7273, 1.0, 0.7576, 1.0, 0.7576, 1.0, 0.7273, 1.0, 0.7273, 1.0, 0.7576, 1.0, 0.7576, 1.0, 0.697, 1.0, 0.697, 1.0, 0.7273, 1.0, 0.7273, 1.0, 0.697, 1.0, 0.697, 1.0, 0.7273, 1.0, 0.7273, 1.0, 0.6667, 1.0, 0.6667, 1.0, 0.697, 1.0, 0.697, 1.0, 0.6667, 1.0, 0.6667, 1.0, 0.697, 1.0, 0.697, 1.0, 0.6364, 1.0, 0.6364, 1.0, 0.6667, 1.0, 0.6667, 1.0, 0.6364, 1.0, 0.6364, 1.0, 0.6667, 1.0, 0.6667, 1.0, 0.6061, 1.0, 0.6061, 1.0, 0.6364, 1.0, 0.6364, 1.0, 0.6061, 1.0, 0.6061, 1.0, 0.6364, 1.0, 0.6364, 1.0, 0.5758, 1.0, 0.5758, 1.0, 0.6061, 1.0, 0.6061, 1.0, 0.5758, 1.0, 0.5758, 1.0, 0.6061, 1.0, 0.6061, 1.0, 0.5455, 1.0, 0.5455, 1.0, 0.5758, 1.0, 0.5758, 1.0, 0.5455, 1.0, 0.5455, 1.0, 0.5758, 1.0, 0.5758, 1.0, 0.5152, 1.0, 0.5152, 1.0, 0.5455, 1.0, 0.5455, 1.0, 0.5152, 1.0, 0.5152, 1.0, 0.5455, 1.0, 0.5455, 1.0, 0.4848, 1.0, 0.4848, 1.0, 0.5152, 1.0, 0.5152, 1.0, 0.4848, 1.0, 0.4848, 1.0, 0.5152, 1.0, 0.5152, 1.0, 0.4545, 1.0, 0.4545, 1.0, 0.4848, 1.0, 0.4848, 1.0, 0.4545, 1.0, 0.4545, 1.0, 0.4848, 1.0, 0.4848, 1.0, 0.4242, 1.0, 0.4242, 1.0, 0.4545, 1.0, 0.4545, 1.0, 0.4242, 1.0, 0.4242, 1.0, 0.4545, 1.0, 0.4545, 1.0, 0.3939, 1.0, 0.3939, 1.0, 0.4242, 1.0, 0.4242, 1.0, 0.3939, 1.0, 0.3939, 1.0, 0.4242, 1.0, 0.4242, 1.0, 0.3636, 1.0, 0.3636, 1.0, 0.3939, 1.0, 0.3939, 1.0, 0.3636, 1.0, 0.3636, 1.0, 0.3939, 1.0, 0.3939, 1.0, 0.3333, 1.0, 0.3333, 1.0, 0.3636, 1.0, 0.3636, 1.0, 0.3333, 1.0, 0.3333, 1.0, 0.3636, 1.0, 0.3636, 1.0, 0.303, 1.0, 0.303, 1.0, 0.3333, 1.0, 0.3333, 1.0, 0.303, 1.0, 0.303, 1.0, 0.3333, 1.0, 0.3333, 1.0, 0.2727, 1.0, 0.2727, 1.0, 0.303, 1.0, 0.303, 1.0, 0.2727, 1.0, 0.2727, 1.0, 0.303, 1.0, 0.303, 1.0, 0.2424, 1.0, 0.2424, 1.0, 0.2727, 1.0, 0.2727, 1.0, 0.2424, 1.0, 0.2424, 1.0, 0.2727, 1.0, 0.2727, 1.0, 0.2121, 1.0, 0.2121, 1.0, 0.2424, 1.0, 0.2424, 1.0, 0.2121, 1.0, 0.2121, 1.0, 0.2424, 1.0, 0.2424, 1.0, 0.1818, 1.0, 0.1818, 1.0, 0.2121, 1.0, 0.2121, 1.0, 0.1818, 1.0, 0.1818, 1.0, 0.2121, 1.0, 0.2121, 1.0, 0.1515, 1.0, 0.1515, 1.0, 0.1818, 1.0, 0.1818, 1.0, 0.1515, 1.0, 0.1515, 1.0, 0.1818, 1.0, 0.1818, 1.0, 0.1212, 1.0, 0.1212, 1.0, 0.1515, 1.0, 0.1515, 1.0, 0.1212, 1.0, 0.1212, 1.0, 0.1515, 1.0, 0.1515, 1.0, 0.09091, 1.0, 0.09091, 1.0, 0.1212, 1.0, 0.1212, 1.0, 0.09091, 1.0, 0.09091, 1.0, 0.1212, 1.0, 0.1212, 1.0, 0.06061, 1.0, 0.06061, 1.0, 0.09091, 1.0, 0.09091, 1.0, 0.06061, 1.0, 0.06061, 1.0, 0.09091, 1.0, 0.09091, 1.0, 0.0303, 1.0, 0.0303, 1.0, 0.06061, 1.0, 0.06061, 1.0, 0.0303, 1.0, 0.0303, 1.0, 0.06061, 1.0, 0.06061, 1.0, 0.0, 1.0, 0.0, 1.0, 0.0303, 1.0, 0.0303, 1.0, 0.0, 1.0, 0.0, 1.0, 0.0303, 1.0, 0.0303, 1.0, 0.9697, 1.0, 0.9697, 1.0, 1.0, 1.0, 1.0, 1.0, 0.9697, 1.0, 0.9697, 1.0, 1.0, 1.0, 1.0, 1.0, 0.0, 1.0, -0.8641, 1.0, -0.8641, 1.0, 0.0, 1.0])
me_plane.materials.append(mat_material)
me_plane.update()
me_plane_002 = bpy.data.meshes.new('Plane.002')
me_plane_002.from_pydata([(-3.375, 59.0, -3.0), (3.375, 59.0, -3.0), (-2.0, 31.5, -3.0), (-1.175, 15.0, -3.0), (2.0, 31.5, -3.0), (1.175, 15.0, -3.0), (-3.375, 59.0, 23.0), (3.375, 59.0, 23.0), (-2.0, 31.5, 23.0), (-1.175, 15.0, 23.0), (2.0, 31.5, 23.0), (1.175, 15.0, 23.0)], [], [(2, 4, 10, 8), (3, 5, 11, 9), (1, 7, 6, 0)])
_uv = me_plane_002.uv_layers.new(name='UVMap')
_uv.uv.foreach_set('vector', [0.499, 0.001001, 0.001001, 0.001001, 0.001001, 0.499, 0.499, 0.499, 0.499, 0.501, 0.001001, 0.501, 0.001001, 0.999, 0.499, 0.999, 0.999, 0.001001, 0.501, 0.001001, 0.501, 0.499, 0.999, 0.499])
me_plane_002.materials.append(mat_material_001)
me_plane_002.update()

# ---- objects
ob_plane = bpy.data.objects.new('Plane', me_plane)
ob_plane_001 = bpy.data.objects.new('Plane.001', me_plane_002)

# ---- transforms, parenting, visibility, modifiers, constraints
ob_plane.location = (0.0, 1.0, 0.0)
ob_plane.scale = (16.0, 1.0, 1.0)
_vg = ob_plane.vertex_groups.new(name='Group')
ob_plane_001.location = (0.0, 1.0, 0.0)
ob_plane_001.scale = (16.0, 1.0, 1.0)
_vg = ob_plane_001.vertex_groups.new(name='Group')

# ---- collection membership
col_collection.objects.link(ob_plane)
col_collection.objects.link(ob_plane_001)

# ---- scene / render settings (as saved in the file)
scene.frame_start = 1; scene.frame_end = 250; scene.frame_set(1)
scene.render.engine = 'BLENDER_EEVEE_NEXT'
scene.render.bake_bias = 0.0
scene.render.bake_samples = 0
scene.view_settings.view_transform = 'Standard'
bpy.context.view_layer.update()

# ---- added for rendering (the .blend has no active camera and no usable light): camera, sun
cam_auto = bpy.data.cameras.new('AutoCamera')
cam_auto.lens = 50.0
cam_auto.sensor_width = 36.0
cam_auto.clip_end = 2050.06
ob_auto_camera = bpy.data.objects.new('AutoCamera', cam_auto)
scene.collection.objects.link(ob_auto_camera)
ob_auto_camera.location = (116.813, -110.176, 103.45)
ob_auto_camera.rotation_euler = (1.09748, -7.21219e-08, 0.694738)
scene.camera = ob_auto_camera
light_auto_sun = bpy.data.lights.new('AutoSun', 'SUN')
light_auto_sun.energy = 3.0
light_auto_sun.angle = 0.0523599
ob_auto_sun = bpy.data.objects.new('AutoSun', light_auto_sun)
scene.collection.objects.link(ob_auto_sun)
ob_auto_sun.rotation_euler = (0.872665, 0.174533, 0.523599)
bpy.context.view_layer.update()
